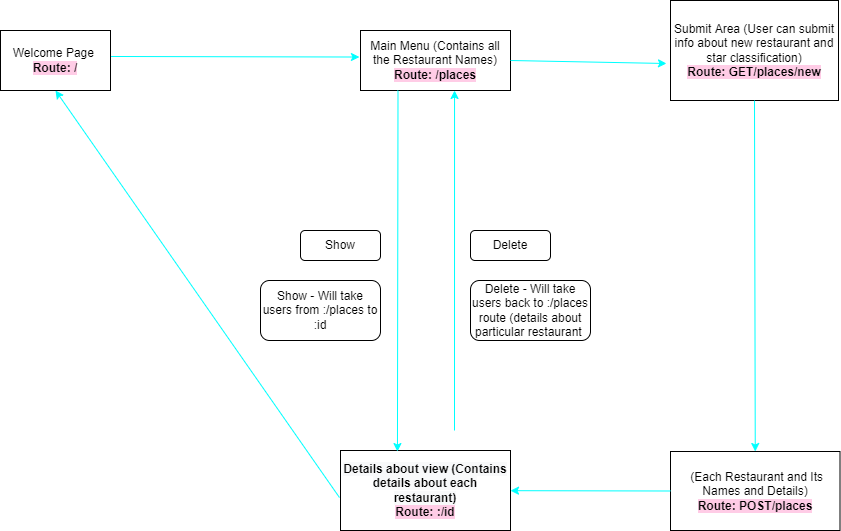

The diagram above was exported from draw.io. Its source (the exported page's mxGraphModel, read from the mxfile embedded in the PNG):
<mxGraphModel dx="2272" dy="794" grid="1" gridSize="10" guides="1" tooltips="1" connect="1" arrows="1" fold="1" page="1" pageScale="1" pageWidth="850" pageHeight="1100" math="0" shadow="0">
  <root>
    <mxCell id="0" />
    <mxCell id="1" parent="0" />
    <mxCell id="49CpHc7qYS75gShFfx8A-3" value="Main Menu (Contains all the Restaurant Names)&lt;br&gt;&lt;b style=&quot;background-color: rgb(255 , 204 , 230)&quot;&gt;Route: /places&lt;/b&gt;" style="rounded=0;whiteSpace=wrap;html=1;" parent="1" vertex="1">
      <mxGeometry x="220" y="180" width="150" height="60" as="geometry" />
    </mxCell>
    <mxCell id="49CpHc7qYS75gShFfx8A-4" value="&amp;nbsp;(Each Restaurant and Its Names and Details)&lt;br&gt;&lt;b style=&quot;background-color: rgb(255 , 204 , 230)&quot;&gt;Route: POST/places&lt;/b&gt;" style="rounded=0;whiteSpace=wrap;html=1;" parent="1" vertex="1">
      <mxGeometry x="530" y="601" width="169.5" height="79" as="geometry" />
    </mxCell>
    <mxCell id="49CpHc7qYS75gShFfx8A-7" value="Submit Area (User can submit info about new restaurant and star classification)&lt;br&gt;&lt;b style=&quot;background-color: rgb(255 , 204 , 230)&quot;&gt;Route: GET/places/new&lt;/b&gt;" style="rounded=0;whiteSpace=wrap;html=1;" parent="1" vertex="1">
      <mxGeometry x="530" y="150" width="168" height="100" as="geometry" />
    </mxCell>
    <mxCell id="49CpHc7qYS75gShFfx8A-17" value="" style="endArrow=classic;html=1;rounded=0;exitX=0;exitY=0.5;exitDx=0;exitDy=0;strokeColor=#00FFFF;" parent="1" source="49CpHc7qYS75gShFfx8A-4" target="49CpHc7qYS75gShFfx8A-18" edge="1">
      <mxGeometry width="50" height="50" relative="1" as="geometry">
        <mxPoint x="270" y="569.5" as="sourcePoint" />
        <mxPoint x="370" y="570" as="targetPoint" />
      </mxGeometry>
    </mxCell>
    <mxCell id="49CpHc7qYS75gShFfx8A-18" value="&lt;span style=&quot;background-color: rgb(248 , 249 , 250)&quot;&gt;&lt;b&gt;Details about view (Contains details about each restaurant)&lt;/b&gt;&lt;br&gt;&lt;/span&gt;&lt;b style=&quot;background-color: rgb(255 , 204 , 230)&quot;&gt;Route: :/id&lt;/b&gt;" style="rounded=0;whiteSpace=wrap;html=1;" parent="1" vertex="1">
      <mxGeometry x="200" y="600" width="170" height="80" as="geometry" />
    </mxCell>
    <mxCell id="WLlRPqdFHHA1fUdsma_4-5" value="" style="endArrow=classic;html=1;rounded=0;exitX=0.5;exitY=1;exitDx=0;exitDy=0;entryX=0.5;entryY=0;entryDx=0;entryDy=0;strokeColor=#00FFFF;" parent="1" source="49CpHc7qYS75gShFfx8A-7" target="49CpHc7qYS75gShFfx8A-4" edge="1">
      <mxGeometry width="50" height="50" relative="1" as="geometry">
        <mxPoint x="400" y="400" as="sourcePoint" />
        <mxPoint x="570" y="530" as="targetPoint" />
      </mxGeometry>
    </mxCell>
    <mxCell id="WLlRPqdFHHA1fUdsma_4-7" value="" style="endArrow=classic;html=1;rounded=0;exitX=1;exitY=0.5;exitDx=0;exitDy=0;entryX=-0.024;entryY=0.63;entryDx=0;entryDy=0;entryPerimeter=0;strokeColor=#00FFFF;" parent="1" source="49CpHc7qYS75gShFfx8A-3" target="49CpHc7qYS75gShFfx8A-7" edge="1">
      <mxGeometry width="50" height="50" relative="1" as="geometry">
        <mxPoint x="400" y="400" as="sourcePoint" />
        <mxPoint x="450" y="350" as="targetPoint" />
      </mxGeometry>
    </mxCell>
    <mxCell id="WLlRPqdFHHA1fUdsma_4-8" value="" style="endArrow=classic;html=1;rounded=0;exitX=0.5;exitY=0;exitDx=0;exitDy=0;startArrow=none;" parent="1" source="49CpHc7qYS75gShFfx8A-1" edge="1">
      <mxGeometry width="50" height="50" relative="1" as="geometry">
        <mxPoint x="400" y="400" as="sourcePoint" />
        <mxPoint x="-85" y="240" as="targetPoint" />
      </mxGeometry>
    </mxCell>
    <mxCell id="49CpHc7qYS75gShFfx8A-1" value="Welcome Page&amp;nbsp;&lt;br&gt;&lt;b style=&quot;background-color: rgb(255 , 204 , 230)&quot;&gt;Route: /&lt;/b&gt;" style="rounded=0;whiteSpace=wrap;html=1;" parent="1" vertex="1">
      <mxGeometry x="-140" y="180" width="110" height="60" as="geometry" />
    </mxCell>
    <mxCell id="meQ7MYHt4SWfASTWJf---4" value="" style="endArrow=classic;html=1;rounded=0;exitX=1.005;exitY=0.433;exitDx=0;exitDy=0;entryX=-0.007;entryY=0.442;entryDx=0;entryDy=0;strokeColor=#00FFFF;exitPerimeter=0;entryPerimeter=0;" parent="1" source="49CpHc7qYS75gShFfx8A-1" target="49CpHc7qYS75gShFfx8A-3" edge="1">
      <mxGeometry width="50" height="50" relative="1" as="geometry">
        <mxPoint x="120" y="520" as="sourcePoint" />
        <mxPoint x="100" y="180" as="targetPoint" />
      </mxGeometry>
    </mxCell>
    <mxCell id="0xCaAbYaUUUFupmHi7uE-4" value="" style="endArrow=classic;html=1;rounded=0;exitX=0.25;exitY=1;exitDx=0;exitDy=0;entryX=0.335;entryY=0.013;entryDx=0;entryDy=0;entryPerimeter=0;strokeColor=#00FFFF;" edge="1" parent="1" source="49CpHc7qYS75gShFfx8A-3" target="49CpHc7qYS75gShFfx8A-18">
      <mxGeometry width="50" height="50" relative="1" as="geometry">
        <mxPoint x="280" y="430" as="sourcePoint" />
        <mxPoint x="330" y="380" as="targetPoint" />
      </mxGeometry>
    </mxCell>
    <mxCell id="0xCaAbYaUUUFupmHi7uE-5" value="" style="endArrow=classic;html=1;rounded=0;entryX=0.627;entryY=1;entryDx=0;entryDy=0;entryPerimeter=0;strokeColor=#00FFFF;" edge="1" parent="1" target="49CpHc7qYS75gShFfx8A-3">
      <mxGeometry width="50" height="50" relative="1" as="geometry">
        <mxPoint x="314" y="580" as="sourcePoint" />
        <mxPoint x="333" y="580" as="targetPoint" />
        <Array as="points" />
      </mxGeometry>
    </mxCell>
    <mxCell id="0xCaAbYaUUUFupmHi7uE-6" value="" style="endArrow=classic;html=1;rounded=0;entryX=0.5;entryY=1;entryDx=0;entryDy=0;exitX=-0.006;exitY=0.588;exitDx=0;exitDy=0;exitPerimeter=0;strokeColor=#00FFFF;" edge="1" parent="1" source="49CpHc7qYS75gShFfx8A-18" target="49CpHc7qYS75gShFfx8A-1">
      <mxGeometry width="50" height="50" relative="1" as="geometry">
        <mxPoint x="280" y="430" as="sourcePoint" />
        <mxPoint x="330" y="380" as="targetPoint" />
      </mxGeometry>
    </mxCell>
    <mxCell id="0xCaAbYaUUUFupmHi7uE-7" value="Show" style="rounded=1;whiteSpace=wrap;html=1;" vertex="1" parent="1">
      <mxGeometry x="160" y="380" width="80" height="30" as="geometry" />
    </mxCell>
    <mxCell id="0xCaAbYaUUUFupmHi7uE-8" value="Delete" style="rounded=1;whiteSpace=wrap;html=1;" vertex="1" parent="1">
      <mxGeometry x="330" y="380" width="80" height="30" as="geometry" />
    </mxCell>
    <mxCell id="0xCaAbYaUUUFupmHi7uE-9" value="Show - Will take users from :/places to :id" style="rounded=1;whiteSpace=wrap;html=1;" vertex="1" parent="1">
      <mxGeometry x="120" y="430" width="120" height="60" as="geometry" />
    </mxCell>
    <mxCell id="0xCaAbYaUUUFupmHi7uE-10" value="Delete - Will take users back to :/places route (details about particular restaurant&amp;nbsp;" style="rounded=1;whiteSpace=wrap;html=1;" vertex="1" parent="1">
      <mxGeometry x="330" y="430" width="120" height="60" as="geometry" />
    </mxCell>
  </root>
</mxGraphModel>